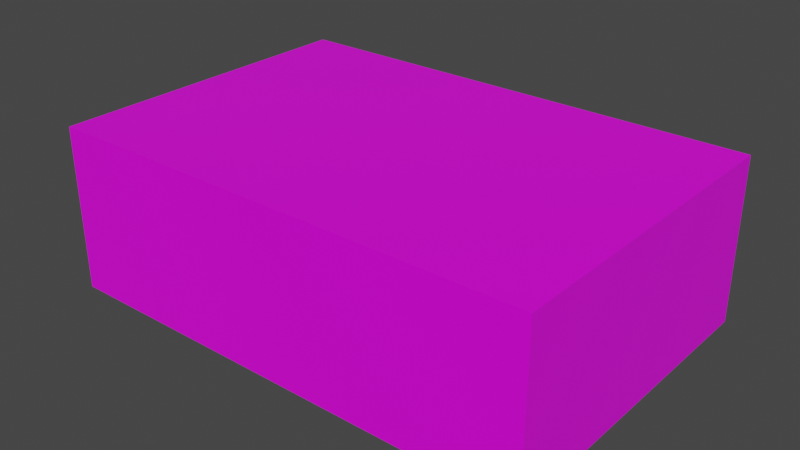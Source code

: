 # Source: Deck.blend  (saved by Blender 2.82.7; exported with 4.5.12 LTS)
import bpy
from mathutils import Matrix  # noqa: F401  (used for matrix-valued properties, if any)

bpy.ops.wm.read_factory_settings(use_empty=True)
scene = bpy.context.scene
scene.name = 'Scene'

# ---- collections
col_collection = bpy.data.collections.new('Collection'); scene.collection.children.link(col_collection)

# ---- images (referenced by path relative to the original .blend; pixels are not part of the script)
import os
ASSET_DIR = os.environ.get("B2B_ASSET_DIR", "")  # directory of the original .blend (textures are referenced by path, not embedded)
HERE = os.path.dirname(os.path.abspath(__file__))  # packed textures are extracted next to this script under _unpacked/

def load_image(name, relpath, width, height, colorspace="sRGB"):
    """Load a texture the original file referenced (path relative to the .blend, or extracted next to this script)."""
    p = next((c for c in (os.path.join(HERE, relpath), os.path.join(ASSET_DIR, relpath)) if relpath and os.path.exists(c)), "")
    if p:
        img = bpy.data.images.load(p, check_existing=True)
        img.name = name
    else:  # same state as the original file: an image datablock whose file is absent (Cycles renders it pink)
        img = bpy.data.images.new(name, width, height)
        img.source = "FILE"
        img.filepath = "//" + (relpath or name)
    img.colorspace_settings.name = colorspace
    return img
img_back_png = load_image('back.png', 'Deck.png', 1024, 1024, 'sRGB')

# ---- materials (node trees are filled in below, after node groups)
mat_material = bpy.data.materials.new('Material')
mat_material.alpha_threshold = 0.0
mat_material.use_transparent_shadow = False
mat_material.line_color = (0.0, 0.0, 0.0, 1.0)

# ---- material node trees
mat_material.use_nodes = True; mat_material.node_tree.nodes.clear()
_N = mat_material.node_tree.nodes; _L = mat_material.node_tree.links
n0 = _N.new('ShaderNodeOutputMaterial'); n0.name = 'Material Output'; n0.location = (300, 300)
n1 = _N.new('ShaderNodeTexImage'); n1.name = 'Image Texture'; n1.location = (-404, 210)
n1.image = img_back_png
n1.interpolation = 'Closest'
n2 = _N.new('ShaderNodeBsdfPrincipled'); n2.name = 'Principled BSDF'; n2.location = (10, 300)
n2.distribution = 'GGX'
n2.subsurface_method = 'BURLEY'
n2.inputs[2].default_value = 0.4
n2.inputs[3].default_value = 1.45
n2.inputs[27].default_value = (0.0, 0.0, 0.0, 1.0)
n2.inputs[28].default_value = 1.0
_L.new(n2.outputs[0], n0.inputs[0])
_L.new(n1.outputs[0], n2.inputs[0])
n0.is_active_output = True

# ---- world
world_world = bpy.data.worlds.new('World'); scene.world = world_world
world_world.use_nodes = True; world_world.node_tree.nodes.clear()
_N = world_world.node_tree.nodes; _L = world_world.node_tree.links
n0 = _N.new('ShaderNodeOutputWorld'); n0.name = 'World Output'; n0.location = (300, 300)
n1 = _N.new('ShaderNodeBackground'); n1.name = 'Background'; n1.location = (10, 300)
n1.inputs[0].default_value = (0.05088, 0.05088, 0.05088, 1.0)
_L.new(n1.outputs[0], n0.inputs[0])
n0.is_active_output = True
world_world.color = (0.05088, 0.05088, 0.05088)
world_world.use_sun_shadow = False
world_world.sun_shadow_jitter_overblur = 0.0

# ---- meshes
me_cube = bpy.data.meshes.new('Cube')
me_cube.from_pydata([(1.5, 1.0, 0.5), (1.5, 1.0, -0.5), (1.5, -1.0, 0.5), (1.5, -1.0, -0.5), (-1.5, 1.0, 0.5), (-1.5, 1.0, -0.5), (-1.5, -1.0, 0.5), (-1.5, -1.0, -0.5)], [], [(0, 4, 6, 2), (3, 2, 6, 7), (7, 6, 4, 5), (5, 1, 3, 7), (1, 0, 2, 3), (5, 4, 0, 1)])
_uv = me_cube.uv_layers.new(name='UVMap')
_uv.uv.foreach_set('vector', [0.8077, 0.8299, 0.2043, 0.8299, 0.2043, 0.5, 0.8077, 0.5, 0.8077, 0.3297, 0.8077, 0.5, 0.2043, 0.5, 0.2043, 0.3297, 9.978e-05, 0.5, 0.2043, 0.5, 0.2043, 0.8299, 9.978e-05, 0.8299, 0.2043, 9.988e-05, 0.8077, 9.978e-05, 0.8077, 0.3297, 0.2043, 0.3297, 0.9999, 0.8299, 0.8077, 0.8299, 0.8077, 0.5, 0.9999, 0.5, 0.2043, 0.9998, 0.2043, 0.8299, 0.8077, 0.8299, 0.8077, 0.9998])
me_cube.materials.append(mat_material)
me_cube.use_remesh_preserve_volume = False
me_cube.use_remesh_preserve_attributes = False
me_cube.use_mirror_vertex_groups = False
me_cube.update()

# ---- objects
ob_cube = bpy.data.objects.new('Cube', me_cube)

# ---- transforms, parenting, visibility, modifiers, constraints
ob_cube.location = (0.0, 0.0, 0.0)
ob_cube.lock_rotations_4d = False
ob_cube.empty_display_type = 'ARROWS'
ob_cube.lineart.crease_threshold = 0.0

# ---- collection membership
col_collection.objects.link(ob_cube)

# ---- scene / render settings (as saved in the file)
scene.frame_start = 1; scene.frame_end = 250; scene.frame_set(1)
scene.render.engine = 'BLENDER_EEVEE_NEXT'
scene.cycles.use_denoising = False
scene.cycles.samples = 128
scene.cycles.sampling_pattern = 'TABULATED_SOBOL'
scene.cycles.use_adaptive_sampling = False
scene.cycles.use_light_tree = False
scene.view_settings.view_transform = 'Filmic'
bpy.context.view_layer.update()

# ---- added for rendering (the .blend has no active camera and no usable light): camera, sun
cam_auto = bpy.data.cameras.new('AutoCamera')
cam_auto.lens = 50.0
cam_auto.sensor_width = 36.0
cam_auto.clip_end = 1000.0
ob_auto_camera = bpy.data.objects.new('AutoCamera', cam_auto)
scene.collection.objects.link(ob_auto_camera)
ob_auto_camera.location = (3.46187, -4.15425, 2.7695)
ob_auto_camera.rotation_euler = (1.09748, -7.21219e-08, 0.694738)
scene.camera = ob_auto_camera
light_auto_sun = bpy.data.lights.new('AutoSun', 'SUN')
light_auto_sun.energy = 3.0
light_auto_sun.angle = 0.0523599
ob_auto_sun = bpy.data.objects.new('AutoSun', light_auto_sun)
scene.collection.objects.link(ob_auto_sun)
ob_auto_sun.rotation_euler = (0.872665, 0.174533, 0.523599)
bpy.context.view_layer.update()
